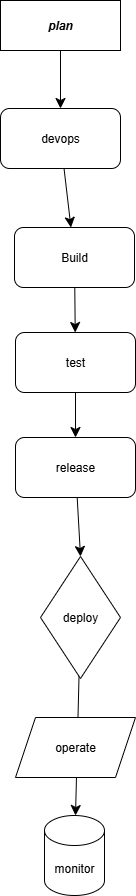

The diagram above was exported from draw.io. Its source (the exported page's mxGraphModel, read from the mxfile embedded in the PNG):
<mxGraphModel dx="1281" dy="562" grid="1" gridSize="7" guides="1" tooltips="1" connect="1" arrows="1" fold="1" page="1" pageScale="1" pageWidth="850" pageHeight="1100" math="0" shadow="0">
  <root>
    <mxCell id="0" />
    <mxCell id="1" parent="0" />
    <mxCell id="8Tix-1tEiG5ei_VUvMI9-18" value="" style="edgeStyle=none;curved=1;rounded=0;orthogonalLoop=1;jettySize=auto;html=1;fontSize=12;startSize=8;endSize=8;" parent="1" source="m_FArClXqboLbnWANpbr-3" target="8Tix-1tEiG5ei_VUvMI9-17" edge="1">
      <mxGeometry relative="1" as="geometry" />
    </mxCell>
    <mxCell id="m_FArClXqboLbnWANpbr-3" value="&lt;i&gt;&lt;b&gt;plan&lt;/b&gt;&lt;/i&gt;" style="rounded=0;whiteSpace=wrap;html=1;" parent="1" vertex="1">
      <mxGeometry x="350" y="60" width="120" height="50" as="geometry" />
    </mxCell>
    <mxCell id="m_FArClXqboLbnWANpbr-6" style="edgeStyle=orthogonalEdgeStyle;rounded=0;orthogonalLoop=1;jettySize=auto;html=1;exitX=1;exitY=0.5;exitDx=0;exitDy=0;exitPerimeter=0;" parent="1" edge="1">
      <mxGeometry relative="1" as="geometry">
        <mxPoint x="405.1428571428571" y="200.23809523809518" as="targetPoint" />
        <mxPoint x="405" y="200" as="sourcePoint" />
      </mxGeometry>
    </mxCell>
    <mxCell id="8Tix-1tEiG5ei_VUvMI9-25" value="" style="edgeStyle=none;curved=1;rounded=0;orthogonalLoop=1;jettySize=auto;html=1;fontSize=12;startSize=8;endSize=8;" parent="1" source="8Tix-1tEiG5ei_VUvMI9-1" target="8Tix-1tEiG5ei_VUvMI9-24" edge="1">
      <mxGeometry relative="1" as="geometry" />
    </mxCell>
    <mxCell id="8Tix-1tEiG5ei_VUvMI9-1" value="Build" style="rounded=1;whiteSpace=wrap;html=1;" parent="1" vertex="1">
      <mxGeometry x="364" y="287" width="120" height="60" as="geometry" />
    </mxCell>
    <mxCell id="8Tix-1tEiG5ei_VUvMI9-9" value="" style="edgeStyle=none;curved=1;rounded=0;orthogonalLoop=1;jettySize=auto;html=1;fontSize=12;startSize=8;endSize=8;entryX=0.5;entryY=0;entryDx=0;entryDy=0;entryPerimeter=0;" parent="1" source="8Tix-1tEiG5ei_VUvMI9-4" target="8Tix-1tEiG5ei_VUvMI9-6" edge="1">
      <mxGeometry relative="1" as="geometry">
        <mxPoint x="430" y="651" as="targetPoint" />
      </mxGeometry>
    </mxCell>
    <mxCell id="8Tix-1tEiG5ei_VUvMI9-4" value="release" style="rounded=1;whiteSpace=wrap;html=1;" parent="1" vertex="1">
      <mxGeometry x="365" y="497" width="120" height="60" as="geometry" />
    </mxCell>
    <mxCell id="8Tix-1tEiG5ei_VUvMI9-10" value="" style="edgeStyle=none;curved=1;rounded=0;orthogonalLoop=1;jettySize=auto;html=1;fontSize=12;startSize=8;endSize=8;" parent="1" source="8Tix-1tEiG5ei_VUvMI9-6" target="8Tix-1tEiG5ei_VUvMI9-8" edge="1">
      <mxGeometry relative="1" as="geometry" />
    </mxCell>
    <mxCell id="8Tix-1tEiG5ei_VUvMI9-6" value="deploy" style="rhombus;whiteSpace=wrap;html=1;" parent="1" vertex="1">
      <mxGeometry x="390" y="616" width="80" height="122" as="geometry" />
    </mxCell>
    <mxCell id="8Tix-1tEiG5ei_VUvMI9-7" value="operate" style="shape=parallelogram;perimeter=parallelogramPerimeter;whiteSpace=wrap;html=1;fixedSize=1;" parent="1" vertex="1">
      <mxGeometry x="365" y="777" width="120" height="60" as="geometry" />
    </mxCell>
    <mxCell id="8Tix-1tEiG5ei_VUvMI9-8" value="monitor" style="shape=cylinder3;whiteSpace=wrap;html=1;boundedLbl=1;backgroundOutline=1;size=15;" parent="1" vertex="1">
      <mxGeometry x="394" y="875" width="60" height="80" as="geometry" />
    </mxCell>
    <mxCell id="8Tix-1tEiG5ei_VUvMI9-19" value="" style="edgeStyle=none;curved=1;rounded=0;orthogonalLoop=1;jettySize=auto;html=1;fontSize=12;startSize=8;endSize=8;" parent="1" source="8Tix-1tEiG5ei_VUvMI9-17" target="8Tix-1tEiG5ei_VUvMI9-1" edge="1">
      <mxGeometry relative="1" as="geometry" />
    </mxCell>
    <mxCell id="8Tix-1tEiG5ei_VUvMI9-17" value="devops" style="rounded=1;whiteSpace=wrap;html=1;" parent="1" vertex="1">
      <mxGeometry x="350" y="168" width="120" height="60" as="geometry" />
    </mxCell>
    <mxCell id="8Tix-1tEiG5ei_VUvMI9-26" value="" style="edgeStyle=none;curved=1;rounded=0;orthogonalLoop=1;jettySize=auto;html=1;fontSize=12;startSize=8;endSize=8;" parent="1" source="8Tix-1tEiG5ei_VUvMI9-24" target="8Tix-1tEiG5ei_VUvMI9-4" edge="1">
      <mxGeometry relative="1" as="geometry" />
    </mxCell>
    <mxCell id="8Tix-1tEiG5ei_VUvMI9-24" value="test" style="rounded=1;whiteSpace=wrap;html=1;" parent="1" vertex="1">
      <mxGeometry x="365" y="392" width="120" height="60" as="geometry" />
    </mxCell>
  </root>
</mxGraphModel>